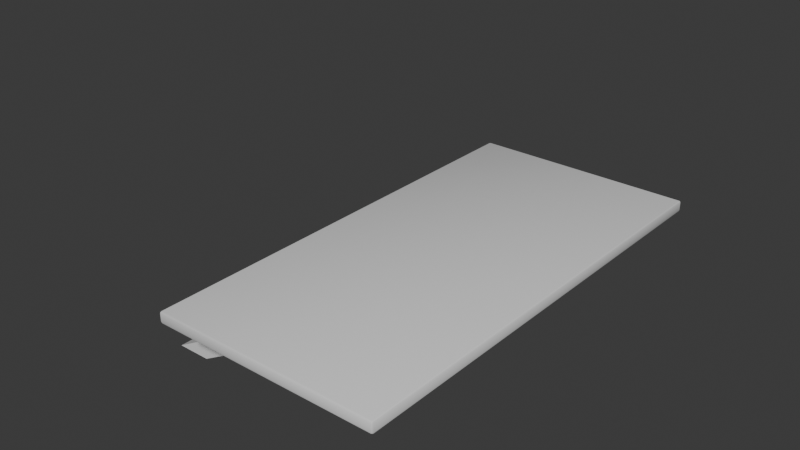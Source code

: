 # Source: Control_Panel.blend  (saved by Blender 4.3.34; exported with 4.5.12 LTS)
import bpy
from mathutils import Matrix  # noqa: F401  (used for matrix-valued properties, if any)

bpy.ops.wm.read_factory_settings(use_empty=True)
scene = bpy.context.scene
scene.name = 'Scene'

# ---- collections
col_collection = bpy.data.collections.new('Collection'); scene.collection.children.link(col_collection)

# ---- materials (node trees are filled in below, after node groups)
mat_material = bpy.data.materials.new('Material')
mat_material.alpha_threshold = 0.0
mat_material.roughness = 0.5
mat_material.line_color = (0.0, 0.0, 0.0, 1.0)
mat_material_002 = bpy.data.materials.new('Material.002')
mat_material_001 = bpy.data.materials.new('Material.001')

# ---- node groups
ng_smooth_by_angle = bpy.data.node_groups.new('Smooth by Angle', 'GeometryNodeTree')
_s = ng_smooth_by_angle.interface.new_socket(name='Mesh', in_out='OUTPUT', socket_type='NodeSocketGeometry')
_s = ng_smooth_by_angle.interface.new_socket(name='Mesh', in_out='INPUT', socket_type='NodeSocketGeometry')
_s = ng_smooth_by_angle.interface.new_socket(name='Angle', in_out='INPUT', socket_type='NodeSocketFloat')
_s.subtype = 'ANGLE'
_s.default_value = 0.5236
_s.min_value = 0.0
_s.max_value = 3.142
_s.description = 'Maximum face angle for smooth edges'
_s = ng_smooth_by_angle.interface.new_socket(name='Ignore Sharpness', in_out='INPUT', socket_type='NodeSocketBool')
_s.force_non_field = True
ng_smooth_by_angle.description = 'Set the sharpness of mesh edges based on the angle between the neighboring faces'
ng_smooth_by_angle.is_modifier = True
_N = ng_smooth_by_angle.nodes; _L = ng_smooth_by_angle.links
n0 = _N.new('GeometryNodeSetShadeSmooth'); n0.name = 'Set Shade Smooth'; n0.location = (120, -80)
n0.domain = 'EDGE'
n1 = _N.new('GeometryNodeSetShadeSmooth'); n1.name = 'Set Shade Smooth.001'; n1.location = (300, -80)
n2 = _N.new('NodeGroupOutput'); n2.name = 'Group Output'; n2.location = (480, -80)
n3 = _N.new('GeometryNodeInputMeshEdgeAngle'); n3.name = 'Edge Angle'; n3.location = (-440, -240)
n4 = _N.new('NodeGroupInput'); n4.name = 'Group Input'; n4.location = (-80, -80)
n5 = _N.new('GeometryNodeInputEdgeSmooth'); n5.name = 'Is Edge Smooth'; n5.location = (-260, -120)
n6 = _N.new('GeometryNodeInputShadeSmooth'); n6.name = 'Is Shade Smooth'; n6.location = (-440, -397)
n7 = _N.new('FunctionNodeCompare'); n7.name = 'Compare'; n7.location = (-260, -260)
n7.operation = 'LESS_EQUAL'
n7.inputs[6].default_value = (0.0, 0.0, 0.0, 0.0)
n7.inputs[7].default_value = (0.0, 0.0, 0.0, 0.0)
n8 = _N.new('FunctionNodeBooleanMath'); n8.name = 'Boolean Math.001'; n8.location = (-80, -260)
n9 = _N.new('NodeGroupInput'); n9.name = 'Group Input.001'; n9.location = (-440, -329)
n10 = _N.new('NodeGroupInput'); n10.name = 'Group Input.002'; n10.location = (-259, -189)
n11 = _N.new('FunctionNodeBooleanMath'); n11.name = 'Boolean Math'; n11.location = (-80, -149)
n11.operation = 'OR'
n12 = _N.new('FunctionNodeBooleanMath'); n12.name = 'Boolean Math.002'; n12.location = (-260, -380)
n12.operation = 'OR'
n13 = _N.new('NodeGroupInput'); n13.name = 'Group Input.003'; n13.location = (-440, -460)
_L.new(n3.outputs[0], n7.inputs[0])
_L.new(n1.outputs[0], n2.inputs[0])
_L.new(n9.outputs[1], n7.inputs[1])
_L.new(n7.outputs[0], n8.inputs[0])
_L.new(n4.outputs[0], n0.inputs[0])
_L.new(n0.outputs[0], n1.inputs[0])
_L.new(n8.outputs[0], n0.inputs[2])
_L.new(n10.outputs[2], n11.inputs[1])
_L.new(n5.outputs[0], n11.inputs[0])
_L.new(n11.outputs[0], n0.inputs[1])
_L.new(n13.outputs[2], n12.inputs[1])
_L.new(n6.outputs[0], n12.inputs[0])
_L.new(n12.outputs[0], n8.inputs[1])
n2.is_active_output = True

# ---- material node trees
mat_material.use_nodes = True; mat_material.node_tree.nodes.clear()
_N = mat_material.node_tree.nodes; _L = mat_material.node_tree.links
n0 = _N.new('ShaderNodeOutputMaterial'); n0.name = 'Material Output'; n0.location = (300, 300)
n1 = _N.new('ShaderNodeBsdfPrincipled'); n1.name = 'Principled BSDF'; n1.location = (10, 300)
n1.inputs[3].default_value = 1.45
_L.new(n1.outputs[0], n0.inputs[0])
n0.is_active_output = True
mat_material_002.use_nodes = True; mat_material_002.node_tree.nodes.clear()
_N = mat_material_002.node_tree.nodes; _L = mat_material_002.node_tree.links
n0 = _N.new('ShaderNodeBsdfPrincipled'); n0.name = 'Principled BSDF'; n0.location = (10, 300)
n1 = _N.new('ShaderNodeOutputMaterial'); n1.name = 'Material Output'; n1.location = (300, 300)
_L.new(n0.outputs[0], n1.inputs[0])
n1.is_active_output = True
mat_material_001.use_nodes = True; mat_material_001.node_tree.nodes.clear()
_N = mat_material_001.node_tree.nodes; _L = mat_material_001.node_tree.links
n0 = _N.new('ShaderNodeBsdfPrincipled'); n0.name = 'Principled BSDF'; n0.location = (10, 300)
n1 = _N.new('ShaderNodeOutputMaterial'); n1.name = 'Material Output'; n1.location = (300, 300)
_L.new(n0.outputs[0], n1.inputs[0])
n1.is_active_output = True

# ---- world
world_world = bpy.data.worlds.new('World'); scene.world = world_world
world_world.use_nodes = True; world_world.node_tree.nodes.clear()
_N = world_world.node_tree.nodes; _L = world_world.node_tree.links
n0 = _N.new('ShaderNodeOutputWorld'); n0.name = 'World Output'; n0.location = (300, 300)
n1 = _N.new('ShaderNodeBackground'); n1.name = 'Background'; n1.location = (10, 300)
n1.inputs[0].default_value = (0.05088, 0.05088, 0.05088, 1.0)
_L.new(n1.outputs[0], n0.inputs[0])
n0.is_active_output = True
world_world.color = (0.05088, 0.05088, 0.05088)
world_world.sun_shadow_jitter_overblur = 0.0

# ---- meshes
me_cube = bpy.data.meshes.new('Cube')
me_cube.from_pydata([(0.4913, 1.0, 0.01631), (0.4913, 0.9913, 0.025), (0.5, 0.9913, 0.01631), (0.4913, 0.9975, 0.02245), (0.4963, 0.9963, 0.02133), (0.4975, 0.9913, 0.02245), (0.4975, 0.9975, 0.01631), (0.4913, 1.0, -0.01631), (0.5, 0.9913, -0.01631), (0.4913, 0.9975, -0.02245), (0.4963, 0.9963, -0.02133), (0.4975, 0.9975, -0.01631), (0.4975, 0.9913, -0.02245), (0.5, -0.9913, 0.01631), (0.4913, -0.9913, 0.025), (0.4913, -1.0, 0.01631), (0.4975, -0.9913, 0.02245), (0.4963, -0.9963, 0.02133), (0.4913, -0.9975, 0.02245), (0.4975, -0.9975, 0.01631), (0.5, -0.9913, -0.01631), (0.4913, -1.0, -0.01631), (0.4975, -0.9975, -0.01631), (0.4963, -0.9963, -0.02133), (0.4913, -0.9975, -0.02245), (0.4975, -0.9913, -0.02245), (-0.4913, 1.0, 0.01631), (-0.5, 0.9913, 0.01631), (-0.4913, 0.9913, 0.025), (-0.4975, 0.9975, 0.01631), (-0.4963, 0.9963, 0.02133), (-0.4975, 0.9913, 0.02245), (-0.4913, 0.9975, 0.02245), (-0.5, 0.9913, -0.01631), (-0.4913, 1.0, -0.01631), (-0.4975, 0.9975, -0.01631), (-0.4963, 0.9963, -0.02133), (-0.4913, 0.9975, -0.02245), (-0.4975, 0.9913, -0.02245), (-0.5, -0.9913, 0.01631), (-0.4913, -1.0, 0.01631), (-0.4913, -0.9913, 0.025), (-0.4975, -0.9975, 0.01631), (-0.4963, -0.9963, 0.02133), (-0.4913, -0.9975, 0.02245), (-0.4975, -0.9913, 0.02245), (-0.4913, -1.0, -0.01631), (-0.5, -0.9913, -0.01631), (-0.4913, -0.9975, -0.02245), (-0.4963, -0.9963, -0.02133), (-0.4975, -0.9975, -0.01631), (-0.4975, -0.9913, -0.02245), (-0.4913, 0.9913, -0.025), (-0.4913, -0.9913, -0.025), (0.4913, 0.9913, -0.025), (0.4913, -0.9913, -0.025), (-0.9481, 0.5794, -0.5185), (-0.9481, -0.5794, -0.5185), (-0.7893, 0.5794, -0.5185), (-0.7893, -0.5794, -0.5185), (0.1779, 0.6779, -0.025), (-0.03454, 0.5794, -0.08975), (-0.03454, -0.5794, -0.08975), (0.1779, -0.6779, -0.025), (-0.1779, 0.6779, -0.025), (-0.165, 0.5794, -0.08233), (-0.1688, -0.5794, -0.07575), (-0.1779, -0.6779, -0.025)], [], [(66, 65, 56, 57), (47, 39, 27, 33), (21, 15, 40, 46), (1, 28, 41, 14), (8, 2, 13, 20), (0, 3, 4, 6), (1, 5, 4, 3), (2, 6, 4, 5), (54, 9, 10, 12), (7, 11, 10, 9), (8, 12, 10, 11), (13, 16, 17, 19), (14, 18, 17, 16), (15, 19, 17, 18), (20, 22, 23, 25), (21, 24, 23, 22), (55, 25, 23, 24), (26, 29, 30, 32), (27, 31, 30, 29), (28, 32, 30, 31), (33, 35, 36, 38), (34, 37, 36, 35), (52, 38, 36, 37), (39, 42, 43, 45), (40, 44, 43, 42), (41, 45, 43, 44), (53, 48, 49, 51), (46, 50, 49, 48), (47, 51, 49, 50), (52, 53, 51, 38), (38, 51, 47, 33), (54, 52, 37, 9), (9, 37, 34, 7), (2, 8, 11, 6), (6, 11, 7, 0), (46, 40, 42, 50), (50, 42, 39, 47), (15, 21, 22, 19), (19, 22, 20, 13), (26, 34, 35, 29), (29, 35, 33, 27), (14, 41, 44, 18), (18, 44, 40, 15), (1, 14, 16, 5), (5, 16, 13, 2), (53, 55, 24, 48), (48, 24, 21, 46), (41, 28, 31, 45), (45, 31, 27, 39), (28, 1, 3, 32), (32, 3, 0, 26), (55, 54, 12, 25), (25, 12, 8, 20), (34, 26, 0, 7), (61, 62, 59, 58), (62, 66, 57, 59), (67, 63, 55, 53), (64, 67, 53, 52), (63, 60, 54, 55), (60, 64, 52, 54), (65, 66, 67, 64), (61, 65, 64, 60), (66, 62, 63, 67), (62, 61, 60, 63), (65, 61, 58, 56)])
me_cube.polygons.foreach_set('use_smooth', [True] * 65)
me_cube.polygons.foreach_set('material_index', [1, 0, 0, 0, 0, 0, 0, 0, 0, 0, 0, 0, 0, 0, 0, 0, 0, 0, 0, 0, 0, 0, 0, 0, 0, 0, 0, 0, 0, 0, 0, 0, 0, 0, 0, 0, 0, 0, 0, 0, 0, 0, 0, 0, 0, 0, 0, 0, 0, 0, 0, 0, 0, 0, 1, 1, 0, 0, 0, 0, 1, 1, 1, 1, 1])
_uv = me_cube.uv_layers.new(name='UVMap')
_uv.uv.foreach_set('vector', [0.9352, 3e-08, 0.9352, 0.5474, 0.5118, 0.5474, 0.5118, 5.855e-06, 0.9548, 0.9361, 0.9395, 0.9361, 0.9395, 0.002892, 0.9548, 0.002892, 0.9971, 0.4573, 0.9818, 0.4573, 0.9818, 0.002624, 0.9971, 0.002624, 0.4654, 0.9361, 0.002892, 0.9361, 0.002892, 0.002892, 0.4654, 0.002892, 0.976, 0.9361, 0.9606, 0.9361, 0.9606, 0.002892, 0.976, 0.002892, 0.9818, 0.463, 0.9789, 0.4632, 0.9794, 0.461, 0.9818, 0.4604, 0.4654, 0.9361, 0.4683, 0.9361, 0.4678, 0.9384, 0.4654, 0.939, 0.9606, 0.9361, 0.9606, 0.939, 0.9583, 0.9384, 0.9577, 0.9361, 0.4712, 0.9361, 0.4712, 0.939, 0.4688, 0.9384, 0.4683, 0.9361, 0.9971, 0.463, 0.9971, 0.4604, 0.9995, 0.461, 1.0, 0.4632, 0.976, 0.9361, 0.9789, 0.9361, 0.9783, 0.9384, 0.976, 0.939, 0.9606, 0.002892, 0.9577, 0.002892, 0.9583, 0.0005307, 0.9606, -1.164e-08, 0.4654, 0.002892, 0.4654, 0.0, 0.4678, 0.0005307, 0.4683, 0.002892, 0.9818, 0.4573, 0.9818, 0.4604, 0.9794, 0.46, 0.9789, 0.4575, 0.976, 0.002892, 0.976, -1.048e-08, 0.9783, 0.0005307, 0.9789, 0.002892, 0.9971, 0.4573, 1.0, 0.4575, 0.9995, 0.46, 0.9971, 0.4604, 0.4712, 0.002892, 0.4683, 0.002892, 0.4688, 0.0005307, 0.4712, 0.0, 0.9818, 0.9177, 0.9818, 0.9208, 0.9794, 0.9203, 0.9789, 0.9179, 0.9395, 0.002892, 0.9366, 0.002892, 0.9371, 0.0005307, 0.9395, -1.324e-08, 0.002892, 0.9361, 0.002892, 0.939, 0.0005307, 0.9384, 0.0, 0.9361, 0.9548, 0.002892, 0.9548, -1.208e-08, 0.9572, 0.0005307, 0.9577, 0.002892, 0.9971, 0.9177, 1.0, 0.9179, 0.9995, 0.9203, 0.9971, 0.9208, 0.9337, 0.9361, 0.9366, 0.9361, 0.9361, 0.9384, 0.9337, 0.939, 0.9395, 0.9361, 0.9395, 0.939, 0.9371, 0.9384, 0.9366, 0.9361, 0.9818, 0.002624, 0.9789, 0.002843, 0.9794, 0.0006189, 0.9818, -1.005e-08, 0.002892, 0.002892, 0.0, 0.002892, 0.0005307, 0.0005307, 0.002892, 0.0, 0.9337, 0.002892, 0.9337, 0.0, 0.9361, 0.0005307, 0.9366, 0.002892, 0.9971, 0.002624, 0.9971, -8.886e-09, 0.9995, 0.0006189, 1.0, 0.002843, 0.9548, 0.9361, 0.9577, 0.9361, 0.9572, 0.9384, 0.9548, 0.939, 0.9337, 0.9361, 0.9337, 0.002892, 0.9366, 0.002892, 0.9366, 0.9361, 0.9577, 0.002892, 0.9577, 0.9361, 0.9548, 0.9361, 0.9548, 0.002892, 0.4712, 0.9361, 0.9337, 0.9361, 0.9337, 0.939, 0.4712, 0.939, 1.0, 0.4632, 1.0, 0.9179, 0.9971, 0.9177, 0.9971, 0.463, 0.9606, 0.9361, 0.976, 0.9361, 0.976, 0.939, 0.9606, 0.939, 0.9818, 0.4604, 0.9971, 0.4604, 0.9971, 0.463, 0.9818, 0.463, 0.9971, 0.002624, 0.9818, 0.002624, 0.9818, -1.005e-08, 0.9971, -8.886e-09, 0.9548, 0.939, 0.9395, 0.939, 0.9395, 0.9361, 0.9548, 0.9361, 0.9818, 0.4573, 0.9971, 0.4573, 0.9971, 0.4604, 0.9818, 0.4604, 0.9606, -1.164e-08, 0.976, -1.048e-08, 0.976, 0.002892, 0.9606, 0.002892, 0.9818, 0.9177, 0.9971, 0.9177, 0.9971, 0.9208, 0.9818, 0.9208, 0.9395, -1.324e-08, 0.9548, -1.208e-08, 0.9548, 0.002892, 0.9395, 0.002892, 0.4654, 0.002892, 0.002892, 0.002892, 0.002892, 0.0, 0.4654, 0.0, 0.9789, 0.4575, 0.9789, 0.002843, 0.9818, 0.002624, 0.9818, 0.4573, 0.4654, 0.9361, 0.4654, 0.002892, 0.4683, 0.002892, 0.4683, 0.9361, 0.9577, 0.9361, 0.9577, 0.002892, 0.9606, 0.002892, 0.9606, 0.9361, 0.9337, 0.002892, 0.4712, 0.002892, 0.4712, 0.0, 0.9337, 0.0, 1.0, 0.002843, 1.0, 0.4575, 0.9971, 0.4573, 0.9971, 0.002624, 0.002892, 0.002892, 0.002892, 0.9361, 0.0, 0.9361, 0.0, 0.002892, 0.9366, 0.9361, 0.9366, 0.002892, 0.9395, 0.002892, 0.9395, 0.9361, 0.002892, 0.9361, 0.4654, 0.9361, 0.4654, 0.939, 0.002892, 0.939, 0.9789, 0.9179, 0.9789, 0.4632, 0.9818, 0.463, 0.9818, 0.9177, 0.4712, 0.002892, 0.4712, 0.9361, 0.4683, 0.9361, 0.4683, 0.002892, 0.9789, 0.002892, 0.9789, 0.9361, 0.976, 0.9361, 0.976, 0.002892, 0.9971, 0.9177, 0.9818, 0.9177, 0.9818, 0.463, 0.9971, 0.463, 0.1042, 0.5939, 0.1042, 0.0465, 0.5118, 0.0465, 0.5118, 0.5939, 0.9629, -2.866e-08, 1.0, 0.05186, 1.0, 0.4753, 0.9629, 0.41, 0.7862, 0.1504, 0.6187, 0.1504, 0.4712, 0.002892, 0.9337, 0.002892, 0.7862, 0.7886, 0.7862, 0.1504, 0.9337, 0.002892, 0.9337, 0.9361, 0.6187, 0.1504, 0.6187, 0.7886, 0.4712, 0.9361, 0.4712, 0.002892, 0.6187, 0.7886, 0.7862, 0.7886, 0.9337, 0.9361, 0.4712, 0.9361, 0.9629, 0.0465, 0.9595, 0.5939, 0.9352, 0.6404, 0.9352, 7.325e-09, 0.1042, 0.5939, 0.1595, 0.5939, 0.1543, 0.6404, -1.315e-08, 0.6404, 0.1599, 0.0465, 0.1042, 0.0465, 3.519e-08, 2.657e-15, 0.1543, 1.524e-07, 0.1042, 0.0465, 0.1042, 0.5939, -1.315e-08, 0.6404, 3.519e-08, 2.657e-15, 0.9629, 0.5274, 0.996, 0.4753, 0.9994, 0.8853, 0.9629, 0.9508])
me_cube.materials.append(mat_material)
me_cube.materials.append(mat_material_002)
me_cube.use_mirror_vertex_groups = False
me_cube.update()
me_cube_001 = bpy.data.meshes.new('Cube.001')
me_cube_001.from_pydata([(0.4913, 0.9912, 0.0251), (0.4912, 0.9912, 0.025), (0.4912, 0.9913, 0.0251), (0.4912, -0.9913, 0.0251), (0.4912, -0.9912, 0.025), (0.4913, -0.9912, 0.0251), (-0.4913, 0.9912, 0.0251), (-0.4912, 0.9913, 0.0251), (-0.4912, 0.9912, 0.025), (-0.4912, -0.9913, 0.0251), (-0.4913, -0.9912, 0.0251), (-0.4912, -0.9912, 0.025), (0.4912, -0.9913, 0.0259), (0.4913, -0.9912, 0.0259), (0.4912, -0.9912, 0.026), (-0.4912, -0.9913, 0.0259), (-0.4912, -0.9912, 0.026), (-0.4913, -0.9912, 0.0259), (0.4913, 0.9912, 0.0259), (0.4912, 0.9913, 0.0259), (0.4912, 0.9912, 0.026), (-0.4913, 0.9912, 0.0259), (-0.4912, 0.9912, 0.026), (-0.4912, 0.9913, 0.0259)], [], [(2, 7, 23, 19), (20, 22, 16, 14), (6, 10, 17, 21), (9, 3, 12, 15), (1, 4, 11, 8), (0, 1, 2), (3, 4, 5), (6, 7, 8), (9, 10, 11), (12, 13, 14), (15, 16, 17), (18, 19, 20), (21, 22, 23), (3, 9, 11, 4), (0, 5, 4, 1), (10, 6, 8, 11), (7, 2, 1, 8), (14, 16, 15, 12), (20, 14, 13, 18), (16, 22, 21, 17), (22, 20, 19, 23), (9, 15, 17, 10), (23, 7, 6, 21), (5, 13, 12, 3), (18, 0, 2, 19), (5, 0, 18, 13)])
me_cube_001.polygons.foreach_set('use_smooth', [True] * 26)
me_cube_001.polygons.foreach_set('material_index', [1, 1, 1, 1, 1, 1, 1, 1, 1, 1, 1, 1, 1, 1, 1, 1, 1, 1, 1, 1, 1, 1, 1, 1, 1, 1])
_uv = me_cube_001.uv_layers.new(name='UVMap')
_uv.uv.foreach_set('vector', [0.9383, 0.3314, 0.9383, 6.746e-05, 0.9386, 6.746e-05, 0.9386, 0.3314, 0.9373, 0.9456, 0.4687, 0.9456, 0.4687, 4.77e-05, 0.9373, 4.77e-05, 0.9374, 1.0, 0.9373, 0.3314, 0.9377, 0.3314, 0.9378, 1.0, 0.9373, 0.3313, 0.9373, 3.24e-08, 0.9377, 5.167e-09, 0.9377, 0.3313, 4.77e-05, 0.9456, 4.77e-05, 4.77e-05, 0.4686, 4.77e-05, 0.4686, 0.9456, 0.0, 0.9456, 4.77e-05, 0.9456, 4.77e-05, 0.9456, 4.77e-05, 0.0, 4.77e-05, 4.77e-05, 0.0, 4.77e-05, 0.9383, 1.468e-11, 0.9383, 6.746e-05, 0.9382, 3.375e-05, 0.9373, 0.3313, 0.9373, 0.3314, 0.9373, 0.3314, 0.9378, 1.395e-08, 0.9378, 4.772e-05, 0.9378, 4.772e-05, 0.9377, 0.3313, 0.9378, 0.3314, 0.9377, 0.3314, 0.9378, 0.9456, 0.9378, 0.9456, 0.9378, 0.9456, 0.9386, -1.413e-11, 0.9387, 3.375e-05, 0.9386, 6.746e-05, 4.77e-05, 0.0, 0.4686, 0.0, 0.4686, 4.77e-05, 4.77e-05, 4.77e-05, 0.0, 0.9456, 0.0, 4.77e-05, 4.77e-05, 4.77e-05, 4.77e-05, 0.9456, 0.4687, 4.77e-05, 0.4687, 0.9456, 0.4686, 0.9456, 0.4686, 4.77e-05, 0.4686, 0.9456, 4.77e-05, 0.9456, 4.77e-05, 0.9456, 0.4686, 0.9456, 0.9373, 4.77e-05, 0.4687, 4.77e-05, 0.4687, 0.0, 0.9373, 0.0, 0.9378, 0.9456, 0.9378, 4.772e-05, 0.9378, 4.772e-05, 0.9378, 0.9456, 0.4687, 4.77e-05, 0.4687, 0.9456, 0.4687, 0.9456, 0.4687, 4.77e-05, 0.4687, 0.9456, 0.9373, 0.9456, 0.9373, 0.9456, 0.4687, 0.9456, 0.9373, 0.3313, 0.9377, 0.3313, 0.9377, 0.3314, 0.9373, 0.3314, 0.9386, 6.746e-05, 0.9383, 6.746e-05, 0.9383, 1.468e-11, 0.9386, -1.413e-11, 0.9382, 4.772e-05, 0.9378, 4.772e-05, 0.9378, 1.395e-08, 0.9382, 1.397e-08, 0.9378, 0.9456, 0.9382, 0.9456, 0.9382, 0.9456, 0.9378, 0.9456, 0.9382, 4.772e-05, 0.9382, 0.9456, 0.9378, 0.9456, 0.9378, 4.772e-05])
me_cube_001.materials.append(mat_material)
me_cube_001.materials.append(mat_material_001)
me_cube_001.use_mirror_vertex_groups = False
me_cube_001.update()
arm_armature = bpy.data.armatures.new('Armature')  # bones are not reproduced

# ---- objects
ob_cube = bpy.data.objects.new('Cube', me_cube)
ob_cube_001 = bpy.data.objects.new('Cube.001', me_cube_001)
ob_armature = bpy.data.objects.new('Armature', arm_armature)

# ---- transforms, parenting, visibility, modifiers, constraints
ob_cube.location = (0.0, 0.0, 0.0)
ob_cube.lock_rotations_4d = False
ob_cube.empty_display_type = 'ARROWS'
ob_cube.lineart.crease_threshold = 0.0
_m = ob_cube.modifiers.new('Smooth by Angle', 'NODES')
_m.node_group = ng_smooth_by_angle
_m.use_pin_to_last = True
_m.show_group_selector = False
ob_cube_001.parent = ob_armature
ob_cube_001.matrix_parent_inverse = Matrix(((1.0, -0.0, 0.0, -0.001434), (-0.0, 1.0, -0.0, 0.0), (0.0, -0.0, 1.0, 0.001997), (-0.0, 0.0, -0.0, 1.0)))
ob_cube_001.location = (0.0, 0.0, -0.006)
ob_cube_001.lock_rotations_4d = False
ob_cube_001.empty_display_type = 'ARROWS'
ob_cube_001.lineart.crease_threshold = 0.0
_vg = ob_cube_001.vertex_groups.new(name='Bone')
for _i, _w in zip([0, 1, 2, 3, 4, 5, 6, 7, 8, 9, 10, 11, 12, 13, 14, 15, 16, 17, 18, 19, 20, 21, 22, 23], [0.9921, 0.9921, 0.9921, 0.9902, 0.9902, 0.9902, 0.9927, 0.9927, 0.9927, 0.9874, 0.9874, 0.9874, 0.9902, 0.9902, 0.9902, 0.9874, 0.9874, 0.9874, 0.9921, 0.9921, 0.9921, 0.9927, 0.9927, 0.9927]): _vg.add([_i], _w, 'REPLACE')
_m = ob_cube_001.modifiers.new('Armature', 'ARMATURE')
_m.object = ob_armature
_m = ob_cube_001.modifiers.new('Smooth by Angle', 'NODES')
_m.node_group = ng_smooth_by_angle
_m.use_pin_to_last = True
_m.show_group_selector = False
ob_armature.location = (0.001434, 0.0, -0.001997)
ob_armature.show_in_front = True

# ---- collection membership
col_collection.objects.link(ob_cube)
col_collection.objects.link(ob_cube_001)
col_collection.objects.link(ob_armature)

# ---- scene / render settings (as saved in the file)
scene.frame_start = 1; scene.frame_end = 50; scene.frame_set(40)
scene.render.engine = 'BLENDER_EEVEE_NEXT'
bpy.context.view_layer.update()

# ---- added for rendering (the .blend has no active camera and no usable light): camera, sun
cam_auto = bpy.data.cameras.new('AutoCamera')
cam_auto.lens = 50.0
cam_auto.sensor_width = 36.0
cam_auto.clip_end = 1000.0
ob_auto_camera = bpy.data.objects.new('AutoCamera', cam_auto)
scene.collection.objects.link(ob_auto_camera)
ob_auto_camera.location = (2.30253, -3.03193, 2.0859)
ob_auto_camera.rotation_euler = (1.09748, -7.21219e-08, 0.694738)
scene.camera = ob_auto_camera
light_auto_sun = bpy.data.lights.new('AutoSun', 'SUN')
light_auto_sun.energy = 3.0
light_auto_sun.angle = 0.0523599
ob_auto_sun = bpy.data.objects.new('AutoSun', light_auto_sun)
scene.collection.objects.link(ob_auto_sun)
ob_auto_sun.rotation_euler = (0.872665, 0.174533, 0.523599)
bpy.context.view_layer.update()
